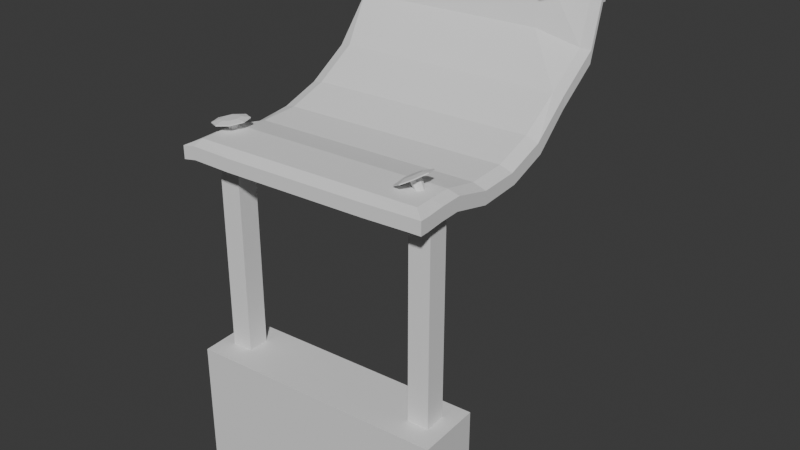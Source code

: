 # Source: WeaponStand.blend  (saved by Blender 4.2.66; exported with 4.5.12 LTS)
import bpy
from mathutils import Matrix  # noqa: F401  (used for matrix-valued properties, if any)

bpy.ops.wm.read_factory_settings(use_empty=True)
scene = bpy.context.scene
scene.name = 'Scene'

# ---- collections
col_collection = bpy.data.collections.new('Collection'); scene.collection.children.link(col_collection)

# ---- materials (node trees are filled in below, after node groups)
mat_material_001 = bpy.data.materials.new('Material.001')
mat_material_001.alpha_threshold = 0.0
mat_material_001.use_transparent_shadow = False
mat_material_001.roughness = 0.5
mat_material_001.line_color = (0.0, 0.0, 0.0, 1.0)

# ---- material node trees
mat_material_001.use_nodes = True; mat_material_001.node_tree.nodes.clear()
_N = mat_material_001.node_tree.nodes; _L = mat_material_001.node_tree.links
n0 = _N.new('ShaderNodeOutputMaterial'); n0.name = 'Material Output'; n0.location = (300, 300)
n1 = _N.new('ShaderNodeBsdfPrincipled'); n1.name = 'Principled BSDF'; n1.location = (10, 300)
n1.inputs[3].default_value = 1.45
_L.new(n1.outputs[0], n0.inputs[0])
n0.is_active_output = True

# ---- world
world_world = bpy.data.worlds.new('World'); scene.world = world_world
world_world.use_nodes = True; world_world.node_tree.nodes.clear()
_N = world_world.node_tree.nodes; _L = world_world.node_tree.links
n0 = _N.new('ShaderNodeOutputWorld'); n0.name = 'World Output'; n0.location = (300, 300)
n1 = _N.new('ShaderNodeBackground'); n1.name = 'Background'; n1.location = (10, 300)
n1.inputs[0].default_value = (0.05088, 0.05088, 0.05088, 1.0)
_L.new(n1.outputs[0], n0.inputs[0])
n0.is_active_output = True
world_world.color = (0.05088, 0.05088, 0.05088)
world_world.sun_shadow_jitter_overblur = 0.0

# ---- meshes
me_cylinder_010 = bpy.data.meshes.new('Cylinder.010')
me_cylinder_010.from_pydata([(-2.384e-07, 0.0, -0.5684), (1.105e-12, 0.1737, 0.5684), (-2.384e-07, 0.0, -0.5684), (0.1036, 0.1228, 0.5684), (-2.384e-07, 0.0, -0.5684), (0.1466, 9.328e-13, 0.5684), (-2.384e-07, 0.0, -0.5684), (0.1036, -0.1228, 0.5684), (-2.384e-07, 0.0, -0.5684), (-1.105e-12, -0.1737, 0.5684), (-2.384e-07, 0.0, -0.5684), (-0.1036, -0.1228, 0.5684), (-2.384e-07, 0.0, -0.5684), (-0.1466, -9.328e-13, 0.5684), (-2.384e-07, 0.0, -0.5684), (-0.1036, 0.1228, 0.5684), (-4.577e-13, 0.1422, 0.2009), (0.08487, 0.1006, 0.2009), (0.12, -3.862e-13, 0.2009), (0.08487, -0.1006, 0.2009), (4.577e-13, -0.1422, 0.2009), (-0.08487, -0.1006, 0.2009), (-0.12, 3.862e-13, 0.2009), (-0.08487, 0.1006, 0.2009), (0.07413, 0.08784, -0.1838), (0.1048, 4.592e-13, -0.1838), (0.07413, -0.08784, -0.1838), (6.788e-08, -0.1242, -0.1838), (-0.07413, -0.08784, -0.1838), (-0.1048, -4.592e-13, -0.1838), (-0.07413, 0.08784, -0.1838), (6.788e-08, 0.1242, -0.1838), (0.0547, 0.06482, -0.3761), (0.07736, 5.934e-14, -0.3761), (0.0547, -0.06482, -0.3761), (-7.032e-14, -0.09167, -0.3761), (-0.0547, -0.06482, -0.3761), (-0.07736, -5.934e-14, -0.3761), (-0.0547, 0.06482, -0.3761), (7.032e-14, 0.09167, -0.3761)], [], [(16, 1, 3, 17), (17, 3, 5, 18), (18, 5, 7, 19), (19, 7, 9, 20), (20, 9, 11, 21), (21, 11, 13, 22), (3, 1, 15, 13, 11, 9, 7, 5), (22, 13, 15, 23), (23, 15, 1, 16), (0, 2, 4, 6, 8, 10, 12, 14), (30, 23, 16, 31), (29, 22, 23, 30), (28, 21, 22, 29), (27, 20, 21, 28), (26, 19, 20, 27), (25, 18, 19, 26), (24, 17, 18, 25), (31, 16, 17, 24), (39, 31, 24, 32), (32, 24, 25, 33), (33, 25, 26, 34), (34, 26, 27, 35), (35, 27, 28, 36), (36, 28, 29, 37), (37, 29, 30, 38), (38, 30, 31, 39), (14, 38, 39, 0), (12, 37, 38, 14), (10, 36, 37, 12), (8, 35, 36, 10), (6, 34, 35, 8), (4, 33, 34, 6), (2, 32, 33, 4), (0, 39, 32, 2)])
_uv = me_cylinder_010.uv_layers.new(name='UVMap')
_uv.uv.foreach_set('vector', [1.0, 0.8384, 1.0, 1.0, 0.875, 1.0, 0.875, 0.8384, 0.875, 0.8384, 0.875, 1.0, 0.75, 1.0, 0.75, 0.8384, 0.75, 0.8384, 0.75, 1.0, 0.625, 1.0, 0.625, 0.8384, 0.625, 0.8384, 0.625, 1.0, 0.5, 1.0, 0.5, 0.8384, 0.5, 0.8384, 0.5, 1.0, 0.375, 1.0, 0.375, 0.8384, 0.375, 0.8384, 0.375, 1.0, 0.25, 1.0, 0.25, 0.8384, 0.4197, 0.4197, 0.25, 0.49, 0.08029, 0.4197, 0.01, 0.25, 0.08029, 0.08029, 0.25, 0.01, 0.4197, 0.08029, 0.49, 0.25, 0.25, 0.8384, 0.25, 1.0, 0.125, 1.0, 0.125, 0.8384, 0.125, 0.8384, 0.125, 1.0, 0.0, 1.0, 0.0, 0.8384, 0.75, 0.49, 0.9197, 0.4197, 0.99, 0.25, 0.9197, 0.08029, 0.75, 0.01, 0.5803, 0.08029, 0.51, 0.25, 0.5803, 0.4197, 0.125, 0.6692, 0.125, 0.8384, 0.0, 0.8384, 0.0, 0.6692, 0.25, 0.6692, 0.25, 0.8384, 0.125, 0.8384, 0.125, 0.6692, 0.375, 0.6692, 0.375, 0.8384, 0.25, 0.8384, 0.25, 0.6692, 0.5, 0.6692, 0.5, 0.8384, 0.375, 0.8384, 0.375, 0.6692, 0.625, 0.6692, 0.625, 0.8384, 0.5, 0.8384, 0.5, 0.6692, 0.75, 0.6692, 0.75, 0.8384, 0.625, 0.8384, 0.625, 0.6692, 0.875, 0.6692, 0.875, 0.8384, 0.75, 0.8384, 0.75, 0.6692, 1.0, 0.6692, 1.0, 0.8384, 0.875, 0.8384, 0.875, 0.6692, 1.0, 0.5846, 1.0, 0.6692, 0.875, 0.6692, 0.875, 0.5846, 0.875, 0.5846, 0.875, 0.6692, 0.75, 0.6692, 0.75, 0.5846, 0.75, 0.5846, 0.75, 0.6692, 0.625, 0.6692, 0.625, 0.5846, 0.625, 0.5846, 0.625, 0.6692, 0.5, 0.6692, 0.5, 0.5846, 0.5, 0.5846, 0.5, 0.6692, 0.375, 0.6692, 0.375, 0.5846, 0.375, 0.5846, 0.375, 0.6692, 0.25, 0.6692, 0.25, 0.5846, 0.25, 0.5846, 0.25, 0.6692, 0.125, 0.6692, 0.125, 0.5846, 0.125, 0.5846, 0.125, 0.6692, 0.0, 0.6692, 0.0, 0.5846, 0.125, 0.5, 0.125, 0.5846, 0.0, 0.5846, 0.0, 0.5, 0.25, 0.5, 0.25, 0.5846, 0.125, 0.5846, 0.125, 0.5, 0.375, 0.5, 0.375, 0.5846, 0.25, 0.5846, 0.25, 0.5, 0.5, 0.5, 0.5, 0.5846, 0.375, 0.5846, 0.375, 0.5, 0.625, 0.5, 0.625, 0.5846, 0.5, 0.5846, 0.5, 0.5, 0.75, 0.5, 0.75, 0.5846, 0.625, 0.5846, 0.625, 0.5, 0.875, 0.5, 0.875, 0.5846, 0.75, 0.5846, 0.75, 0.5, 1.0, 0.5, 1.0, 0.5846, 0.875, 0.5846, 0.875, 0.5])
me_cylinder_010.update()
me_cylinder_009 = bpy.data.meshes.new('Cylinder.009')
me_cylinder_009.from_pydata([(7.434e-12, 1.168, -0.05853), (1.449e-06, 0.6288, 0.1275), (0.7654, 0.8259, -0.05853), (0.412, 0.4446, 0.1275), (1.082, 6.889e-12, -0.05853), (0.5827, 2.685e-08, 0.1275), (0.7654, -0.8259, -0.05853), (0.412, -0.4446, 0.1275), (-7.434e-12, -1.168, -0.05853), (1.449e-06, -0.6288, 0.1275), (-0.7654, -0.8259, -0.05853), (-0.412, -0.4446, 0.1275), (-1.082, -6.889e-12, -0.05853), (-0.5827, 2.682e-08, 0.1275), (-0.7654, 0.8259, -0.05853), (-0.412, 0.4446, 0.1275), (7.434e-12, 1.168, 0.0), (0.7654, 0.8259, 0.0), (1.082, 6.889e-12, 0.0), (0.7654, -0.8259, 0.0), (-7.434e-12, -1.168, 0.0), (-0.7654, -0.8259, 0.0), (-1.082, -6.889e-12, 0.0), (-0.7654, 0.8259, 0.0)], [], [(16, 1, 3, 17), (17, 3, 5, 18), (18, 5, 7, 19), (19, 7, 9, 20), (20, 9, 11, 21), (21, 11, 13, 22), (3, 1, 15, 13, 11, 9, 7, 5), (22, 13, 15, 23), (23, 15, 1, 16), (0, 2, 4, 6, 8, 10, 12, 14), (14, 23, 16, 0), (12, 22, 23, 14), (10, 21, 22, 12), (8, 20, 21, 10), (6, 19, 20, 8), (4, 18, 19, 6), (2, 17, 18, 4), (0, 16, 17, 2)])
_uv = me_cylinder_009.uv_layers.new(name='UVMap')
_uv.uv.foreach_set('vector', [1.0, 0.75, 1.0, 1.0, 0.875, 1.0, 0.875, 0.75, 0.875, 0.75, 0.875, 1.0, 0.75, 1.0, 0.75, 0.75, 0.75, 0.75, 0.75, 1.0, 0.625, 1.0, 0.625, 0.75, 0.625, 0.75, 0.625, 1.0, 0.5, 1.0, 0.5, 0.75, 0.5, 0.75, 0.5, 1.0, 0.375, 1.0, 0.375, 0.75, 0.375, 0.75, 0.375, 1.0, 0.25, 1.0, 0.25, 0.75, 0.4197, 0.4197, 0.25, 0.49, 0.08029, 0.4197, 0.01, 0.25, 0.08029, 0.08029, 0.25, 0.01, 0.4197, 0.08029, 0.49, 0.25, 0.25, 0.75, 0.25, 1.0, 0.125, 1.0, 0.125, 0.75, 0.125, 0.75, 0.125, 1.0, 0.0, 1.0, 0.0, 0.75, 0.75, 0.49, 0.9197, 0.4197, 0.99, 0.25, 0.9197, 0.08029, 0.75, 0.01, 0.5803, 0.08029, 0.51, 0.25, 0.5803, 0.4197, 0.125, 0.5, 0.125, 0.75, 0.0, 0.75, 0.0, 0.5, 0.25, 0.5, 0.25, 0.75, 0.125, 0.75, 0.125, 0.5, 0.375, 0.5, 0.375, 0.75, 0.25, 0.75, 0.25, 0.5, 0.5, 0.5, 0.5, 0.75, 0.375, 0.75, 0.375, 0.5, 0.625, 0.5, 0.625, 0.75, 0.5, 0.75, 0.5, 0.5, 0.75, 0.5, 0.75, 0.75, 0.625, 0.75, 0.625, 0.5, 0.875, 0.5, 0.875, 0.75, 0.75, 0.75, 0.75, 0.5, 1.0, 0.5, 1.0, 0.75, 0.875, 0.75, 0.875, 0.5])
me_cylinder_009.update()
me_cylinder_008 = bpy.data.meshes.new('Cylinder.008')
me_cylinder_008.from_pydata([(7.434e-12, 1.168, -0.05853), (1.449e-06, 0.6288, 0.1275), (0.7654, 0.8259, -0.05853), (0.412, 0.4446, 0.1275), (1.082, 6.889e-12, -0.05853), (0.5827, 2.685e-08, 0.1275), (0.7654, -0.8259, -0.05853), (0.412, -0.4446, 0.1275), (-7.434e-12, -1.168, -0.05853), (1.449e-06, -0.6288, 0.1275), (-0.7654, -0.8259, -0.05853), (-0.412, -0.4446, 0.1275), (-1.082, -6.889e-12, -0.05853), (-0.5827, 2.682e-08, 0.1275), (-0.7654, 0.8259, -0.05853), (-0.412, 0.4446, 0.1275), (7.434e-12, 1.168, 0.0), (0.7654, 0.8259, 0.0), (1.082, 6.889e-12, 0.0), (0.7654, -0.8259, 0.0), (-7.434e-12, -1.168, 0.0), (-0.7654, -0.8259, 0.0), (-1.082, -6.889e-12, 0.0), (-0.7654, 0.8259, 0.0)], [], [(16, 1, 3, 17), (17, 3, 5, 18), (18, 5, 7, 19), (19, 7, 9, 20), (20, 9, 11, 21), (21, 11, 13, 22), (3, 1, 15, 13, 11, 9, 7, 5), (22, 13, 15, 23), (23, 15, 1, 16), (0, 2, 4, 6, 8, 10, 12, 14), (14, 23, 16, 0), (12, 22, 23, 14), (10, 21, 22, 12), (8, 20, 21, 10), (6, 19, 20, 8), (4, 18, 19, 6), (2, 17, 18, 4), (0, 16, 17, 2)])
_uv = me_cylinder_008.uv_layers.new(name='UVMap')
_uv.uv.foreach_set('vector', [1.0, 0.75, 1.0, 1.0, 0.875, 1.0, 0.875, 0.75, 0.875, 0.75, 0.875, 1.0, 0.75, 1.0, 0.75, 0.75, 0.75, 0.75, 0.75, 1.0, 0.625, 1.0, 0.625, 0.75, 0.625, 0.75, 0.625, 1.0, 0.5, 1.0, 0.5, 0.75, 0.5, 0.75, 0.5, 1.0, 0.375, 1.0, 0.375, 0.75, 0.375, 0.75, 0.375, 1.0, 0.25, 1.0, 0.25, 0.75, 0.4197, 0.4197, 0.25, 0.49, 0.08029, 0.4197, 0.01, 0.25, 0.08029, 0.08029, 0.25, 0.01, 0.4197, 0.08029, 0.49, 0.25, 0.25, 0.75, 0.25, 1.0, 0.125, 1.0, 0.125, 0.75, 0.125, 0.75, 0.125, 1.0, 0.0, 1.0, 0.0, 0.75, 0.75, 0.49, 0.9197, 0.4197, 0.99, 0.25, 0.9197, 0.08029, 0.75, 0.01, 0.5803, 0.08029, 0.51, 0.25, 0.5803, 0.4197, 0.125, 0.5, 0.125, 0.75, 0.0, 0.75, 0.0, 0.5, 0.25, 0.5, 0.25, 0.75, 0.125, 0.75, 0.125, 0.5, 0.375, 0.5, 0.375, 0.75, 0.25, 0.75, 0.25, 0.5, 0.5, 0.5, 0.5, 0.75, 0.375, 0.75, 0.375, 0.5, 0.625, 0.5, 0.625, 0.75, 0.5, 0.75, 0.5, 0.5, 0.75, 0.5, 0.75, 0.75, 0.625, 0.75, 0.625, 0.5, 0.875, 0.5, 0.875, 0.75, 0.75, 0.75, 0.75, 0.5, 1.0, 0.5, 1.0, 0.75, 0.875, 0.75, 0.875, 0.5])
me_cylinder_008.update()
me_cylinder_007 = bpy.data.meshes.new('Cylinder.007')
me_cylinder_007.from_pydata([(-2.384e-07, 0.0, -0.5684), (1.105e-12, 0.1737, 0.5684), (-2.384e-07, 0.0, -0.5684), (0.1036, 0.1228, 0.5684), (-2.384e-07, 0.0, -0.5684), (0.1466, 9.328e-13, 0.5684), (-2.384e-07, 0.0, -0.5684), (0.1036, -0.1228, 0.5684), (-2.384e-07, 0.0, -0.5684), (-1.105e-12, -0.1737, 0.5684), (-2.384e-07, 0.0, -0.5684), (-0.1036, -0.1228, 0.5684), (-2.384e-07, 0.0, -0.5684), (-0.1466, -9.328e-13, 0.5684), (-2.384e-07, 0.0, -0.5684), (-0.1036, 0.1228, 0.5684), (-4.577e-13, 0.1422, 0.2009), (0.08487, 0.1006, 0.2009), (0.12, -3.862e-13, 0.2009), (0.08487, -0.1006, 0.2009), (4.577e-13, -0.1422, 0.2009), (-0.08487, -0.1006, 0.2009), (-0.12, 3.862e-13, 0.2009), (-0.08487, 0.1006, 0.2009), (0.07413, 0.08784, -0.1838), (0.1048, 4.592e-13, -0.1838), (0.07413, -0.08784, -0.1838), (6.788e-08, -0.1242, -0.1838), (-0.07413, -0.08784, -0.1838), (-0.1048, -4.592e-13, -0.1838), (-0.07413, 0.08784, -0.1838), (6.788e-08, 0.1242, -0.1838), (0.0547, 0.06482, -0.3761), (0.07736, 5.934e-14, -0.3761), (0.0547, -0.06482, -0.3761), (-7.032e-14, -0.09167, -0.3761), (-0.0547, -0.06482, -0.3761), (-0.07736, -5.934e-14, -0.3761), (-0.0547, 0.06482, -0.3761), (7.032e-14, 0.09167, -0.3761)], [], [(16, 1, 3, 17), (17, 3, 5, 18), (18, 5, 7, 19), (19, 7, 9, 20), (20, 9, 11, 21), (21, 11, 13, 22), (3, 1, 15, 13, 11, 9, 7, 5), (22, 13, 15, 23), (23, 15, 1, 16), (0, 2, 4, 6, 8, 10, 12, 14), (30, 23, 16, 31), (29, 22, 23, 30), (28, 21, 22, 29), (27, 20, 21, 28), (26, 19, 20, 27), (25, 18, 19, 26), (24, 17, 18, 25), (31, 16, 17, 24), (39, 31, 24, 32), (32, 24, 25, 33), (33, 25, 26, 34), (34, 26, 27, 35), (35, 27, 28, 36), (36, 28, 29, 37), (37, 29, 30, 38), (38, 30, 31, 39), (14, 38, 39, 0), (12, 37, 38, 14), (10, 36, 37, 12), (8, 35, 36, 10), (6, 34, 35, 8), (4, 33, 34, 6), (2, 32, 33, 4), (0, 39, 32, 2)])
_uv = me_cylinder_007.uv_layers.new(name='UVMap')
_uv.uv.foreach_set('vector', [1.0, 0.8384, 1.0, 1.0, 0.875, 1.0, 0.875, 0.8384, 0.875, 0.8384, 0.875, 1.0, 0.75, 1.0, 0.75, 0.8384, 0.75, 0.8384, 0.75, 1.0, 0.625, 1.0, 0.625, 0.8384, 0.625, 0.8384, 0.625, 1.0, 0.5, 1.0, 0.5, 0.8384, 0.5, 0.8384, 0.5, 1.0, 0.375, 1.0, 0.375, 0.8384, 0.375, 0.8384, 0.375, 1.0, 0.25, 1.0, 0.25, 0.8384, 0.4197, 0.4197, 0.25, 0.49, 0.08029, 0.4197, 0.01, 0.25, 0.08029, 0.08029, 0.25, 0.01, 0.4197, 0.08029, 0.49, 0.25, 0.25, 0.8384, 0.25, 1.0, 0.125, 1.0, 0.125, 0.8384, 0.125, 0.8384, 0.125, 1.0, 0.0, 1.0, 0.0, 0.8384, 0.75, 0.49, 0.9197, 0.4197, 0.99, 0.25, 0.9197, 0.08029, 0.75, 0.01, 0.5803, 0.08029, 0.51, 0.25, 0.5803, 0.4197, 0.125, 0.6692, 0.125, 0.8384, 0.0, 0.8384, 0.0, 0.6692, 0.25, 0.6692, 0.25, 0.8384, 0.125, 0.8384, 0.125, 0.6692, 0.375, 0.6692, 0.375, 0.8384, 0.25, 0.8384, 0.25, 0.6692, 0.5, 0.6692, 0.5, 0.8384, 0.375, 0.8384, 0.375, 0.6692, 0.625, 0.6692, 0.625, 0.8384, 0.5, 0.8384, 0.5, 0.6692, 0.75, 0.6692, 0.75, 0.8384, 0.625, 0.8384, 0.625, 0.6692, 0.875, 0.6692, 0.875, 0.8384, 0.75, 0.8384, 0.75, 0.6692, 1.0, 0.6692, 1.0, 0.8384, 0.875, 0.8384, 0.875, 0.6692, 1.0, 0.5846, 1.0, 0.6692, 0.875, 0.6692, 0.875, 0.5846, 0.875, 0.5846, 0.875, 0.6692, 0.75, 0.6692, 0.75, 0.5846, 0.75, 0.5846, 0.75, 0.6692, 0.625, 0.6692, 0.625, 0.5846, 0.625, 0.5846, 0.625, 0.6692, 0.5, 0.6692, 0.5, 0.5846, 0.5, 0.5846, 0.5, 0.6692, 0.375, 0.6692, 0.375, 0.5846, 0.375, 0.5846, 0.375, 0.6692, 0.25, 0.6692, 0.25, 0.5846, 0.25, 0.5846, 0.25, 0.6692, 0.125, 0.6692, 0.125, 0.5846, 0.125, 0.5846, 0.125, 0.6692, 0.0, 0.6692, 0.0, 0.5846, 0.125, 0.5, 0.125, 0.5846, 0.0, 0.5846, 0.0, 0.5, 0.25, 0.5, 0.25, 0.5846, 0.125, 0.5846, 0.125, 0.5, 0.375, 0.5, 0.375, 0.5846, 0.25, 0.5846, 0.25, 0.5, 0.5, 0.5, 0.5, 0.5846, 0.375, 0.5846, 0.375, 0.5, 0.625, 0.5, 0.625, 0.5846, 0.5, 0.5846, 0.5, 0.5, 0.75, 0.5, 0.75, 0.5846, 0.625, 0.5846, 0.625, 0.5, 0.875, 0.5, 0.875, 0.5846, 0.75, 0.5846, 0.75, 0.5, 1.0, 0.5, 1.0, 0.5846, 0.875, 0.5846, 0.875, 0.5])
me_cylinder_007.update()
me_cylinder_006 = bpy.data.meshes.new('Cylinder.006')
me_cylinder_006.from_pydata([(-2.384e-07, 0.0, -0.5684), (1.105e-12, 0.1737, 0.5684), (-2.384e-07, 0.0, -0.5684), (0.1036, 0.1228, 0.5684), (-2.384e-07, 0.0, -0.5684), (0.1466, 9.328e-13, 0.5684), (-2.384e-07, 0.0, -0.5684), (0.1036, -0.1228, 0.5684), (-2.384e-07, 0.0, -0.5684), (-1.105e-12, -0.1737, 0.5684), (-2.384e-07, 0.0, -0.5684), (-0.1036, -0.1228, 0.5684), (-2.384e-07, 0.0, -0.5684), (-0.1466, -9.328e-13, 0.5684), (-2.384e-07, 0.0, -0.5684), (-0.1036, 0.1228, 0.5684), (-4.577e-13, 0.1422, 0.2009), (0.08487, 0.1006, 0.2009), (0.12, -3.862e-13, 0.2009), (0.08487, -0.1006, 0.2009), (4.577e-13, -0.1422, 0.2009), (-0.08487, -0.1006, 0.2009), (-0.12, 3.862e-13, 0.2009), (-0.08487, 0.1006, 0.2009), (0.07413, 0.08784, -0.1838), (0.1048, 4.592e-13, -0.1838), (0.07413, -0.08784, -0.1838), (6.788e-08, -0.1242, -0.1838), (-0.07413, -0.08784, -0.1838), (-0.1048, -4.592e-13, -0.1838), (-0.07413, 0.08784, -0.1838), (6.788e-08, 0.1242, -0.1838), (0.0547, 0.06482, -0.3761), (0.07736, 5.934e-14, -0.3761), (0.0547, -0.06482, -0.3761), (-7.032e-14, -0.09167, -0.3761), (-0.0547, -0.06482, -0.3761), (-0.07736, -5.934e-14, -0.3761), (-0.0547, 0.06482, -0.3761), (7.032e-14, 0.09167, -0.3761)], [], [(16, 1, 3, 17), (17, 3, 5, 18), (18, 5, 7, 19), (19, 7, 9, 20), (20, 9, 11, 21), (21, 11, 13, 22), (3, 1, 15, 13, 11, 9, 7, 5), (22, 13, 15, 23), (23, 15, 1, 16), (0, 2, 4, 6, 8, 10, 12, 14), (30, 23, 16, 31), (29, 22, 23, 30), (28, 21, 22, 29), (27, 20, 21, 28), (26, 19, 20, 27), (25, 18, 19, 26), (24, 17, 18, 25), (31, 16, 17, 24), (39, 31, 24, 32), (32, 24, 25, 33), (33, 25, 26, 34), (34, 26, 27, 35), (35, 27, 28, 36), (36, 28, 29, 37), (37, 29, 30, 38), (38, 30, 31, 39), (14, 38, 39, 0), (12, 37, 38, 14), (10, 36, 37, 12), (8, 35, 36, 10), (6, 34, 35, 8), (4, 33, 34, 6), (2, 32, 33, 4), (0, 39, 32, 2)])
_uv = me_cylinder_006.uv_layers.new(name='UVMap')
_uv.uv.foreach_set('vector', [1.0, 0.8384, 1.0, 1.0, 0.875, 1.0, 0.875, 0.8384, 0.875, 0.8384, 0.875, 1.0, 0.75, 1.0, 0.75, 0.8384, 0.75, 0.8384, 0.75, 1.0, 0.625, 1.0, 0.625, 0.8384, 0.625, 0.8384, 0.625, 1.0, 0.5, 1.0, 0.5, 0.8384, 0.5, 0.8384, 0.5, 1.0, 0.375, 1.0, 0.375, 0.8384, 0.375, 0.8384, 0.375, 1.0, 0.25, 1.0, 0.25, 0.8384, 0.4197, 0.4197, 0.25, 0.49, 0.08029, 0.4197, 0.01, 0.25, 0.08029, 0.08029, 0.25, 0.01, 0.4197, 0.08029, 0.49, 0.25, 0.25, 0.8384, 0.25, 1.0, 0.125, 1.0, 0.125, 0.8384, 0.125, 0.8384, 0.125, 1.0, 0.0, 1.0, 0.0, 0.8384, 0.75, 0.49, 0.9197, 0.4197, 0.99, 0.25, 0.9197, 0.08029, 0.75, 0.01, 0.5803, 0.08029, 0.51, 0.25, 0.5803, 0.4197, 0.125, 0.6692, 0.125, 0.8384, 0.0, 0.8384, 0.0, 0.6692, 0.25, 0.6692, 0.25, 0.8384, 0.125, 0.8384, 0.125, 0.6692, 0.375, 0.6692, 0.375, 0.8384, 0.25, 0.8384, 0.25, 0.6692, 0.5, 0.6692, 0.5, 0.8384, 0.375, 0.8384, 0.375, 0.6692, 0.625, 0.6692, 0.625, 0.8384, 0.5, 0.8384, 0.5, 0.6692, 0.75, 0.6692, 0.75, 0.8384, 0.625, 0.8384, 0.625, 0.6692, 0.875, 0.6692, 0.875, 0.8384, 0.75, 0.8384, 0.75, 0.6692, 1.0, 0.6692, 1.0, 0.8384, 0.875, 0.8384, 0.875, 0.6692, 1.0, 0.5846, 1.0, 0.6692, 0.875, 0.6692, 0.875, 0.5846, 0.875, 0.5846, 0.875, 0.6692, 0.75, 0.6692, 0.75, 0.5846, 0.75, 0.5846, 0.75, 0.6692, 0.625, 0.6692, 0.625, 0.5846, 0.625, 0.5846, 0.625, 0.6692, 0.5, 0.6692, 0.5, 0.5846, 0.5, 0.5846, 0.5, 0.6692, 0.375, 0.6692, 0.375, 0.5846, 0.375, 0.5846, 0.375, 0.6692, 0.25, 0.6692, 0.25, 0.5846, 0.25, 0.5846, 0.25, 0.6692, 0.125, 0.6692, 0.125, 0.5846, 0.125, 0.5846, 0.125, 0.6692, 0.0, 0.6692, 0.0, 0.5846, 0.125, 0.5, 0.125, 0.5846, 0.0, 0.5846, 0.0, 0.5, 0.25, 0.5, 0.25, 0.5846, 0.125, 0.5846, 0.125, 0.5, 0.375, 0.5, 0.375, 0.5846, 0.25, 0.5846, 0.25, 0.5, 0.5, 0.5, 0.5, 0.5846, 0.375, 0.5846, 0.375, 0.5, 0.625, 0.5, 0.625, 0.5846, 0.5, 0.5846, 0.5, 0.5, 0.75, 0.5, 0.75, 0.5846, 0.625, 0.5846, 0.625, 0.5, 0.875, 0.5, 0.875, 0.5846, 0.75, 0.5846, 0.75, 0.5, 1.0, 0.5, 1.0, 0.5846, 0.875, 0.5846, 0.875, 0.5])
me_cylinder_006.update()
me_cylinder_005 = bpy.data.meshes.new('Cylinder.005')
me_cylinder_005.from_pydata([(7.434e-12, 1.168, -0.05853), (1.449e-06, 0.6288, 0.1275), (0.7654, 0.8259, -0.05853), (0.412, 0.4446, 0.1275), (1.082, 6.889e-12, -0.05853), (0.5827, 2.685e-08, 0.1275), (0.7654, -0.8259, -0.05853), (0.412, -0.4446, 0.1275), (-7.434e-12, -1.168, -0.05853), (1.449e-06, -0.6288, 0.1275), (-0.7654, -0.8259, -0.05853), (-0.412, -0.4446, 0.1275), (-1.082, -6.889e-12, -0.05853), (-0.5827, 2.682e-08, 0.1275), (-0.7654, 0.8259, -0.05853), (-0.412, 0.4446, 0.1275), (7.434e-12, 1.168, 0.0), (0.7654, 0.8259, 0.0), (1.082, 6.889e-12, 0.0), (0.7654, -0.8259, 0.0), (-7.434e-12, -1.168, 0.0), (-0.7654, -0.8259, 0.0), (-1.082, -6.889e-12, 0.0), (-0.7654, 0.8259, 0.0)], [], [(16, 1, 3, 17), (17, 3, 5, 18), (18, 5, 7, 19), (19, 7, 9, 20), (20, 9, 11, 21), (21, 11, 13, 22), (3, 1, 15, 13, 11, 9, 7, 5), (22, 13, 15, 23), (23, 15, 1, 16), (0, 2, 4, 6, 8, 10, 12, 14), (14, 23, 16, 0), (12, 22, 23, 14), (10, 21, 22, 12), (8, 20, 21, 10), (6, 19, 20, 8), (4, 18, 19, 6), (2, 17, 18, 4), (0, 16, 17, 2)])
_uv = me_cylinder_005.uv_layers.new(name='UVMap')
_uv.uv.foreach_set('vector', [1.0, 0.75, 1.0, 1.0, 0.875, 1.0, 0.875, 0.75, 0.875, 0.75, 0.875, 1.0, 0.75, 1.0, 0.75, 0.75, 0.75, 0.75, 0.75, 1.0, 0.625, 1.0, 0.625, 0.75, 0.625, 0.75, 0.625, 1.0, 0.5, 1.0, 0.5, 0.75, 0.5, 0.75, 0.5, 1.0, 0.375, 1.0, 0.375, 0.75, 0.375, 0.75, 0.375, 1.0, 0.25, 1.0, 0.25, 0.75, 0.4197, 0.4197, 0.25, 0.49, 0.08029, 0.4197, 0.01, 0.25, 0.08029, 0.08029, 0.25, 0.01, 0.4197, 0.08029, 0.49, 0.25, 0.25, 0.75, 0.25, 1.0, 0.125, 1.0, 0.125, 0.75, 0.125, 0.75, 0.125, 1.0, 0.0, 1.0, 0.0, 0.75, 0.75, 0.49, 0.9197, 0.4197, 0.99, 0.25, 0.9197, 0.08029, 0.75, 0.01, 0.5803, 0.08029, 0.51, 0.25, 0.5803, 0.4197, 0.125, 0.5, 0.125, 0.75, 0.0, 0.75, 0.0, 0.5, 0.25, 0.5, 0.25, 0.75, 0.125, 0.75, 0.125, 0.5, 0.375, 0.5, 0.375, 0.75, 0.25, 0.75, 0.25, 0.5, 0.5, 0.5, 0.5, 0.75, 0.375, 0.75, 0.375, 0.5, 0.625, 0.5, 0.625, 0.75, 0.5, 0.75, 0.5, 0.5, 0.75, 0.5, 0.75, 0.75, 0.625, 0.75, 0.625, 0.5, 0.875, 0.5, 0.875, 0.75, 0.75, 0.75, 0.75, 0.5, 1.0, 0.5, 1.0, 0.75, 0.875, 0.75, 0.875, 0.5])
me_cylinder_005.update()
me_cylinder_004 = bpy.data.meshes.new('Cylinder.004')
me_cylinder_004.from_pydata([(7.434e-12, 1.168, -0.05853), (1.449e-06, 0.6288, 0.1275), (0.7654, 0.8259, -0.05853), (0.412, 0.4446, 0.1275), (1.082, 6.889e-12, -0.05853), (0.5827, 2.685e-08, 0.1275), (0.7654, -0.8259, -0.05853), (0.412, -0.4446, 0.1275), (-7.434e-12, -1.168, -0.05853), (1.449e-06, -0.6288, 0.1275), (-0.7654, -0.8259, -0.05853), (-0.412, -0.4446, 0.1275), (-1.082, -6.889e-12, -0.05853), (-0.5827, 2.682e-08, 0.1275), (-0.7654, 0.8259, -0.05853), (-0.412, 0.4446, 0.1275), (7.434e-12, 1.168, 0.0), (0.7654, 0.8259, 0.0), (1.082, 6.889e-12, 0.0), (0.7654, -0.8259, 0.0), (-7.434e-12, -1.168, 0.0), (-0.7654, -0.8259, 0.0), (-1.082, -6.889e-12, 0.0), (-0.7654, 0.8259, 0.0)], [], [(16, 1, 3, 17), (17, 3, 5, 18), (18, 5, 7, 19), (19, 7, 9, 20), (20, 9, 11, 21), (21, 11, 13, 22), (3, 1, 15, 13, 11, 9, 7, 5), (22, 13, 15, 23), (23, 15, 1, 16), (0, 2, 4, 6, 8, 10, 12, 14), (14, 23, 16, 0), (12, 22, 23, 14), (10, 21, 22, 12), (8, 20, 21, 10), (6, 19, 20, 8), (4, 18, 19, 6), (2, 17, 18, 4), (0, 16, 17, 2)])
_uv = me_cylinder_004.uv_layers.new(name='UVMap')
_uv.uv.foreach_set('vector', [1.0, 0.75, 1.0, 1.0, 0.875, 1.0, 0.875, 0.75, 0.875, 0.75, 0.875, 1.0, 0.75, 1.0, 0.75, 0.75, 0.75, 0.75, 0.75, 1.0, 0.625, 1.0, 0.625, 0.75, 0.625, 0.75, 0.625, 1.0, 0.5, 1.0, 0.5, 0.75, 0.5, 0.75, 0.5, 1.0, 0.375, 1.0, 0.375, 0.75, 0.375, 0.75, 0.375, 1.0, 0.25, 1.0, 0.25, 0.75, 0.4197, 0.4197, 0.25, 0.49, 0.08029, 0.4197, 0.01, 0.25, 0.08029, 0.08029, 0.25, 0.01, 0.4197, 0.08029, 0.49, 0.25, 0.25, 0.75, 0.25, 1.0, 0.125, 1.0, 0.125, 0.75, 0.125, 0.75, 0.125, 1.0, 0.0, 1.0, 0.0, 0.75, 0.75, 0.49, 0.9197, 0.4197, 0.99, 0.25, 0.9197, 0.08029, 0.75, 0.01, 0.5803, 0.08029, 0.51, 0.25, 0.5803, 0.4197, 0.125, 0.5, 0.125, 0.75, 0.0, 0.75, 0.0, 0.5, 0.25, 0.5, 0.25, 0.75, 0.125, 0.75, 0.125, 0.5, 0.375, 0.5, 0.375, 0.75, 0.25, 0.75, 0.25, 0.5, 0.5, 0.5, 0.5, 0.75, 0.375, 0.75, 0.375, 0.5, 0.625, 0.5, 0.625, 0.75, 0.5, 0.75, 0.5, 0.5, 0.75, 0.5, 0.75, 0.75, 0.625, 0.75, 0.625, 0.5, 0.875, 0.5, 0.875, 0.75, 0.75, 0.75, 0.75, 0.5, 1.0, 0.5, 1.0, 0.75, 0.875, 0.75, 0.875, 0.5])
me_cylinder_004.update()
me_cylinder_002 = bpy.data.meshes.new('Cylinder.002')
me_cylinder_002.from_pydata([(-2.384e-07, 0.0, -0.5684), (1.105e-12, 0.1737, 0.5684), (-2.384e-07, 0.0, -0.5684), (0.1036, 0.1228, 0.5684), (-2.384e-07, 0.0, -0.5684), (0.1466, 9.328e-13, 0.5684), (-2.384e-07, 0.0, -0.5684), (0.1036, -0.1228, 0.5684), (-2.384e-07, 0.0, -0.5684), (-1.105e-12, -0.1737, 0.5684), (-2.384e-07, 0.0, -0.5684), (-0.1036, -0.1228, 0.5684), (-2.384e-07, 0.0, -0.5684), (-0.1466, -9.328e-13, 0.5684), (-2.384e-07, 0.0, -0.5684), (-0.1036, 0.1228, 0.5684), (-4.577e-13, 0.1422, 0.2009), (0.08487, 0.1006, 0.2009), (0.12, -3.862e-13, 0.2009), (0.08487, -0.1006, 0.2009), (4.577e-13, -0.1422, 0.2009), (-0.08487, -0.1006, 0.2009), (-0.12, 3.862e-13, 0.2009), (-0.08487, 0.1006, 0.2009), (0.07413, 0.08784, -0.1838), (0.1048, 4.592e-13, -0.1838), (0.07413, -0.08784, -0.1838), (6.788e-08, -0.1242, -0.1838), (-0.07413, -0.08784, -0.1838), (-0.1048, -4.592e-13, -0.1838), (-0.07413, 0.08784, -0.1838), (6.788e-08, 0.1242, -0.1838), (0.0547, 0.06482, -0.3761), (0.07736, 5.934e-14, -0.3761), (0.0547, -0.06482, -0.3761), (-7.032e-14, -0.09167, -0.3761), (-0.0547, -0.06482, -0.3761), (-0.07736, -5.934e-14, -0.3761), (-0.0547, 0.06482, -0.3761), (7.032e-14, 0.09167, -0.3761)], [], [(16, 1, 3, 17), (17, 3, 5, 18), (18, 5, 7, 19), (19, 7, 9, 20), (20, 9, 11, 21), (21, 11, 13, 22), (3, 1, 15, 13, 11, 9, 7, 5), (22, 13, 15, 23), (23, 15, 1, 16), (0, 2, 4, 6, 8, 10, 12, 14), (30, 23, 16, 31), (29, 22, 23, 30), (28, 21, 22, 29), (27, 20, 21, 28), (26, 19, 20, 27), (25, 18, 19, 26), (24, 17, 18, 25), (31, 16, 17, 24), (39, 31, 24, 32), (32, 24, 25, 33), (33, 25, 26, 34), (34, 26, 27, 35), (35, 27, 28, 36), (36, 28, 29, 37), (37, 29, 30, 38), (38, 30, 31, 39), (14, 38, 39, 0), (12, 37, 38, 14), (10, 36, 37, 12), (8, 35, 36, 10), (6, 34, 35, 8), (4, 33, 34, 6), (2, 32, 33, 4), (0, 39, 32, 2)])
_uv = me_cylinder_002.uv_layers.new(name='UVMap')
_uv.uv.foreach_set('vector', [1.0, 0.8384, 1.0, 1.0, 0.875, 1.0, 0.875, 0.8384, 0.875, 0.8384, 0.875, 1.0, 0.75, 1.0, 0.75, 0.8384, 0.75, 0.8384, 0.75, 1.0, 0.625, 1.0, 0.625, 0.8384, 0.625, 0.8384, 0.625, 1.0, 0.5, 1.0, 0.5, 0.8384, 0.5, 0.8384, 0.5, 1.0, 0.375, 1.0, 0.375, 0.8384, 0.375, 0.8384, 0.375, 1.0, 0.25, 1.0, 0.25, 0.8384, 0.4197, 0.4197, 0.25, 0.49, 0.08029, 0.4197, 0.01, 0.25, 0.08029, 0.08029, 0.25, 0.01, 0.4197, 0.08029, 0.49, 0.25, 0.25, 0.8384, 0.25, 1.0, 0.125, 1.0, 0.125, 0.8384, 0.125, 0.8384, 0.125, 1.0, 0.0, 1.0, 0.0, 0.8384, 0.75, 0.49, 0.9197, 0.4197, 0.99, 0.25, 0.9197, 0.08029, 0.75, 0.01, 0.5803, 0.08029, 0.51, 0.25, 0.5803, 0.4197, 0.125, 0.6692, 0.125, 0.8384, 0.0, 0.8384, 0.0, 0.6692, 0.25, 0.6692, 0.25, 0.8384, 0.125, 0.8384, 0.125, 0.6692, 0.375, 0.6692, 0.375, 0.8384, 0.25, 0.8384, 0.25, 0.6692, 0.5, 0.6692, 0.5, 0.8384, 0.375, 0.8384, 0.375, 0.6692, 0.625, 0.6692, 0.625, 0.8384, 0.5, 0.8384, 0.5, 0.6692, 0.75, 0.6692, 0.75, 0.8384, 0.625, 0.8384, 0.625, 0.6692, 0.875, 0.6692, 0.875, 0.8384, 0.75, 0.8384, 0.75, 0.6692, 1.0, 0.6692, 1.0, 0.8384, 0.875, 0.8384, 0.875, 0.6692, 1.0, 0.5846, 1.0, 0.6692, 0.875, 0.6692, 0.875, 0.5846, 0.875, 0.5846, 0.875, 0.6692, 0.75, 0.6692, 0.75, 0.5846, 0.75, 0.5846, 0.75, 0.6692, 0.625, 0.6692, 0.625, 0.5846, 0.625, 0.5846, 0.625, 0.6692, 0.5, 0.6692, 0.5, 0.5846, 0.5, 0.5846, 0.5, 0.6692, 0.375, 0.6692, 0.375, 0.5846, 0.375, 0.5846, 0.375, 0.6692, 0.25, 0.6692, 0.25, 0.5846, 0.25, 0.5846, 0.25, 0.6692, 0.125, 0.6692, 0.125, 0.5846, 0.125, 0.5846, 0.125, 0.6692, 0.0, 0.6692, 0.0, 0.5846, 0.125, 0.5, 0.125, 0.5846, 0.0, 0.5846, 0.0, 0.5, 0.25, 0.5, 0.25, 0.5846, 0.125, 0.5846, 0.125, 0.5, 0.375, 0.5, 0.375, 0.5846, 0.25, 0.5846, 0.25, 0.5, 0.5, 0.5, 0.5, 0.5846, 0.375, 0.5846, 0.375, 0.5, 0.625, 0.5, 0.625, 0.5846, 0.5, 0.5846, 0.5, 0.5, 0.75, 0.5, 0.75, 0.5846, 0.625, 0.5846, 0.625, 0.5, 0.875, 0.5, 0.875, 0.5846, 0.75, 0.5846, 0.75, 0.5, 1.0, 0.5, 1.0, 0.5846, 0.875, 0.5846, 0.875, 0.5])
me_cylinder_002.update()
me_cube_019 = bpy.data.meshes.new('Cube.019')
me_cube_019.from_pydata([(1.0, 1.0, 1.0), (1.0, 1.0, -1.0), (1.0, -1.0, 1.0), (1.0, -1.0, -1.0), (-1.0, 1.0, 1.0), (-1.0, 1.0, -1.0), (-1.0, -1.0, 1.0), (-1.0, -1.0, -1.0)], [], [(0, 4, 6, 2), (3, 2, 6, 7), (7, 6, 4, 5), (5, 1, 3, 7), (1, 0, 2, 3), (5, 4, 0, 1)])
_uv = me_cube_019.uv_layers.new(name='UVMap')
_uv.uv.foreach_set('vector', [0.625, 0.5, 0.875, 0.5, 0.875, 0.75, 0.625, 0.75, 0.375, 0.75, 0.625, 0.75, 0.625, 1.0, 0.375, 1.0, 0.375, 0.0, 0.625, 0.0, 0.625, 0.25, 0.375, 0.25, 0.125, 0.5, 0.375, 0.5, 0.375, 0.75, 0.125, 0.75, 0.375, 0.5, 0.625, 0.5, 0.625, 0.75, 0.375, 0.75, 0.375, 0.25, 0.625, 0.25, 0.625, 0.5, 0.375, 0.5])
me_cube_019.materials.append(mat_material_001)
me_cube_019.use_mirror_vertex_groups = False
me_cube_019.update()
me_cube_012 = bpy.data.meshes.new('Cube.012')
me_cube_012.from_pydata([(-0.3371, -0.3265, -5.922), (-0.3371, -0.3265, 5.922), (-0.3371, 0.3265, -5.922), (-0.3371, 0.3265, 5.922), (0.3371, -0.3265, -5.922), (0.3371, -0.3265, 5.922), (0.3371, 0.3265, -5.922), (0.3371, 0.3265, 5.922)], [], [(0, 1, 3, 2), (2, 3, 7, 6), (6, 7, 5, 4), (4, 5, 1, 0), (2, 6, 4, 0), (7, 3, 1, 5)])
_uv = me_cube_012.uv_layers.new(name='UVMap')
_uv.uv.foreach_set('vector', [0.375, 0.0, 0.625, 0.0, 0.625, 0.25, 0.375, 0.25, 0.375, 0.25, 0.625, 0.25, 0.625, 0.5, 0.375, 0.5, 0.375, 0.5, 0.625, 0.5, 0.625, 0.75, 0.375, 0.75, 0.375, 0.75, 0.625, 0.75, 0.625, 1.0, 0.375, 1.0, 0.125, 0.5, 0.375, 0.5, 0.375, 0.75, 0.125, 0.75, 0.625, 0.5, 0.875, 0.5, 0.875, 0.75, 0.625, 0.75])
me_cube_012.update()
me_cube_011 = bpy.data.meshes.new('Cube.011')
me_cube_011.from_pydata([(-0.3371, -0.3265, -5.922), (-0.3371, -0.3265, 5.922), (-0.3371, 0.3265, -5.922), (-0.3371, 0.3265, 5.922), (0.3371, -0.3265, -5.922), (0.3371, -0.3265, 5.922), (0.3371, 0.3265, -5.922), (0.3371, 0.3265, 5.922)], [], [(0, 1, 3, 2), (2, 3, 7, 6), (6, 7, 5, 4), (4, 5, 1, 0), (2, 6, 4, 0), (7, 3, 1, 5)])
_uv = me_cube_011.uv_layers.new(name='UVMap')
_uv.uv.foreach_set('vector', [0.375, 0.0, 0.625, 0.0, 0.625, 0.25, 0.375, 0.25, 0.375, 0.25, 0.625, 0.25, 0.625, 0.5, 0.375, 0.5, 0.375, 0.5, 0.625, 0.5, 0.625, 0.75, 0.375, 0.75, 0.375, 0.75, 0.625, 0.75, 0.625, 1.0, 0.375, 1.0, 0.125, 0.5, 0.375, 0.5, 0.375, 0.75, 0.125, 0.75, 0.625, 0.5, 0.875, 0.5, 0.875, 0.75, 0.625, 0.75])
me_cube_011.update()
me_cube_010 = bpy.data.meshes.new('Cube.010')
me_cube_010.from_pydata([(-0.2989, -3.467, -0.3345), (-0.2989, -3.467, 0.06629), (-0.2989, 3.467, -0.3929), (-0.2989, 3.467, 0.007938), (0.1753, -3.518, 3.936), (0.1729, -3.516, 4.334), (0.1762, 3.47, 4.185), (0.1739, 3.472, 4.584), (0.01426, 3.46, -0.1252), (0.005194, 3.46, 0.2424), (0.01088, -3.47, -0.1802), (0.001815, -3.47, 0.1874), (0.1495, 3.467, 2.368), (0.1469, -3.519, 1.672), (0.1495, 3.467, 1.967), (0.1469, -3.519, 2.073), (-0.1447, 3.467, -0.6643), (-0.1415, -3.47, -0.2202), (-0.1447, 3.467, -0.2635), (-0.1415, -3.47, -0.621), (0.0813, 3.46, 0.6294), (0.07473, -3.467, 1.138), (0.0813, 3.46, 1.03), (0.07473, -3.467, 0.7372), (-0.06673, 3.46, -0.144), (-0.06264, -3.47, -0.5776), (-0.05926, 3.46, -0.5226), (-0.07011, -3.47, -0.1991), (-0.2131, 3.467, -0.4034), (-0.2091, -3.467, 0.09863), (-0.2091, 3.467, -0.008892), (-0.2131, -3.467, -0.2959), (0.1766, 3.467, 3.983), (0.1741, -3.519, 3.287), (0.1766, 3.467, 3.582), (0.1741, -3.519, 3.687), (0.1866, 3.467, 4.607), (0.1837, 3.47, 4.199), (0.1827, -3.518, 3.949), (0.1843, -3.519, 4.355), (0.1841, -3.519, 3.941), (0.1866, 3.467, 4.237), (0.1816, -3.519, 3.278), (0.1842, 3.467, 3.574), (-0.2989, 2.032, -0.3631), (-0.2989, 2.032, 0.03772), (0.1791, 2.032, 4.245), (0.1752, 2.036, 4.596), (-0.001375, 2.032, 0.3502), (0.007686, 2.032, -0.01736), (0.1495, 2.032, 2.368), (0.1495, 2.032, 1.967), (-0.1447, 2.032, -0.4581), (-0.1447, 2.032, -0.05733), (0.07473, 2.032, 0.7372), (0.07473, 2.032, 1.138), (-0.0733, 2.032, -0.03624), (-0.06583, 2.032, -0.4148), (-0.2131, 2.032, -0.1973), (-0.2091, 2.032, 0.1973), (0.1687, 2.04, 3.983), (0.1766, 2.032, 3.582), (0.1836, 2.035, 4.209), (0.1813, 2.038, 4.608), (0.1866, 2.032, 4.237), (0.1842, 2.032, 3.574), (-0.2989, -1.903, -0.3631), (0.1727, -1.896, 4.62), (-0.001375, -1.903, 0.3502), (0.007686, -1.903, -0.01736), (0.1495, -1.903, 2.368), (0.1495, -1.903, 1.967), (-0.1447, -1.903, -0.4581), (-0.1447, -1.903, -0.05733), (0.07473, -1.903, 0.7372), (0.07473, -1.903, 1.138), (-0.0733, -1.903, -0.03624), (-0.06583, -1.903, -0.4148), (-0.2131, -1.903, -0.1973), (-0.2091, -1.903, 0.1973), (0.1687, -1.895, 3.983), (0.1766, -1.903, 3.582), (0.1812, -1.897, 4.635), (0.1842, -1.903, 3.574), (-0.2989, -1.903, 0.03772), (0.1791, -1.903, 4.245), (0.1836, -1.9, 4.236), (0.1866, -1.903, 4.237), (-0.2989, -3.158, -0.3345), (0.1729, -3.207, 4.332), (-0.001375, -3.158, 0.3502), (0.007686, -3.158, -0.01736), (0.1469, -3.211, 2.073), (0.1495, -3.158, 1.967), (-0.1447, -3.158, -0.4581), (-0.1447, -3.158, -0.05733), (0.07473, -3.158, 0.7372), (0.07473, -3.158, 1.138), (-0.0733, -3.158, -0.03624), (-0.06583, -3.158, -0.4148), (-0.2131, -3.158, -0.1973), (-0.2091, -3.158, 0.1973), (0.1741, -3.211, 3.687), (0.1766, -3.158, 3.582), (0.1858, -3.212, 4.355), (0.1842, -3.158, 3.574), (-0.2989, -3.158, 0.06629), (0.1791, -3.158, 4.245), (0.1835, -3.155, 4.245), (0.1866, -3.158, 4.237), (-0.2989, 3.104, 0.07746), (0.1791, 3.104, 4.245), (0.1837, 3.107, 4.201), (0.1866, 3.104, 4.237), (-0.2989, 3.104, -0.3233), (0.1739, 3.109, 4.587), (-0.001375, 3.104, 0.3502), (0.007686, 3.104, -0.01736), (0.1495, 3.104, 2.368), (0.1495, 3.104, 1.967), (-0.1447, 3.104, -0.4581), (-0.1447, 3.104, -0.05733), (0.07473, 3.104, 0.7372), (0.07473, 3.104, 1.138), (-0.0733, 3.104, -0.03624), (-0.06583, 3.104, -0.4148), (-0.2131, 3.104, -0.1973), (-0.2091, 3.104, 0.1973), (0.1766, 3.104, 3.983), (0.1766, 3.104, 3.582), (0.1849, 3.105, 4.607), (0.1842, 3.104, 3.574), (-0.2818, 3.467, -0.4059), (-0.281, -3.467, 0.06566), (-0.281, 3.467, -0.006384), (-0.2818, -3.467, -0.3339), (-0.2818, 2.032, -0.1998), (-0.281, 2.032, 0.1998), (-0.2818, -1.903, -0.1998), (-0.281, -1.903, 0.1998), (-0.2818, -3.158, -0.1998), (-0.281, -3.158, 0.1998), (-0.281, 3.104, 0.1998), (-0.2818, 3.104, -0.1998), (-0.2485, 3.467, -0.007519), (-0.2507, -3.467, -0.2973), (-0.2485, 2.032, 0.1986), (-0.2485, -1.903, 0.1986), (-0.2485, -3.158, 0.1986), (-0.2485, 3.104, 0.1986), (-0.2507, 3.467, -0.4048), (-0.2485, -3.467, 0.1), (-0.2507, 2.032, -0.1986), (-0.2507, -1.903, -0.1986), (-0.2507, -3.158, -0.1986), (-0.2507, 3.104, -0.1986), (-0.2989, 0.06492, 0.03772), (0.1791, 0.06492, 4.245), (0.1836, 0.06779, 4.223), (0.1866, 0.06492, 4.237), (-0.2989, 0.06492, -0.3631), (0.1692, 0.07452, 4.599), (-0.001375, 0.06492, 0.3502), (0.007686, 0.06492, -0.01736), (0.1495, 0.06492, 2.368), (0.1495, 0.06492, 1.967), (-0.1447, 0.06492, -0.4581), (-0.1447, 0.06492, -0.05733), (0.07473, 0.06492, 0.7372), (0.07473, 0.06492, 1.138), (-0.0733, 0.06492, -0.03624), (-0.06583, 0.06492, -0.4148), (-0.2131, 0.06492, -0.1973), (-0.2091, 0.06492, 0.1973), (0.1687, 0.07262, 3.983), (0.1766, 0.06492, 3.582), (0.1813, 0.07004, 4.621), (0.1842, 0.06492, 3.574), (-0.281, 0.06492, 0.1998), (-0.2818, 0.06492, -0.1998), (-0.2485, 0.06492, 0.1986), (-0.2507, 0.06492, -0.1986), (0.1746, 3.47, 4.252), (0.1753, -3.519, 3.618), (0.1779, 3.467, 3.914), (0.1736, -3.518, 4.002), (0.1829, -3.519, 3.609), (0.1854, 3.467, 3.905), (0.1854, 2.032, 3.905), (0.1713, 2.039, 4.256), (0.1854, -1.903, 3.905), (0.17, -1.895, 4.282), (0.1854, -3.158, 3.905), (0.1737, -3.209, 4.0), (0.1746, 3.107, 4.255), (0.1854, 3.104, 3.905), (0.1682, 0.07422, 4.265), (0.1854, 0.06492, 3.905)], [], [(114, 110, 3, 2), (184, 182, 7, 6), (5, 4, 38, 39), (135, 133, 1, 0), (129, 34, 43, 131), (141, 106, 1, 133), (97, 90, 11, 21), (99, 91, 10, 25), (23, 21, 11, 10), (26, 24, 9, 8), (33, 35, 15, 13), (102, 92, 15, 35), (96, 93, 13, 23), (20, 22, 12, 14), (28, 30, 18, 16), (100, 94, 19, 31), (98, 95, 17, 27), (25, 27, 17, 19), (8, 9, 22, 20), (91, 96, 23, 10), (13, 15, 21, 23), (92, 97, 21, 15), (10, 11, 27, 25), (90, 98, 27, 11), (16, 18, 24, 26), (94, 99, 25, 19), (154, 100, 31, 145), (150, 144, 30, 28), (95, 101, 29, 17), (19, 17, 29, 31), (193, 102, 35, 185), (183, 185, 35, 33), (93, 103, 33, 13), (14, 12, 32, 34), (108, 104, 39, 38), (111, 6, 37, 112), (89, 5, 39, 104), (6, 7, 36, 37), (192, 109, 40, 186), (107, 4, 40, 109), (184, 6, 41, 187), (183, 33, 42, 186), (111, 46, 64, 113), (195, 113, 64, 188), (115, 47, 63, 130), (157, 46, 62, 158), (112, 130, 63, 62), (119, 129, 61, 51), (194, 128, 60, 189), (121, 127, 59, 53), (155, 126, 58, 152), (120, 125, 57, 52), (116, 124, 56, 48), (118, 123, 55, 50), (117, 122, 54, 49), (124, 121, 53, 56), (126, 120, 52, 58), (122, 119, 51, 54), (128, 118, 50, 60), (125, 117, 49, 57), (123, 116, 48, 55), (142, 110, 45, 137), (175, 61, 65, 177), (160, 156, 45, 44), (88, 106, 84, 66), (103, 81, 83, 105), (107, 85, 86, 108), (157, 85, 87, 159), (197, 159, 87, 190), (161, 67, 82, 176), (158, 176, 82, 86), (165, 175, 81, 71), (196, 174, 80, 191), (167, 173, 79, 73), (181, 172, 78, 153), (166, 171, 77, 72), (162, 170, 76, 68), (164, 169, 75, 70), (163, 168, 74, 69), (170, 167, 73, 76), (172, 166, 72, 78), (168, 165, 71, 74), (174, 164, 70, 80), (171, 163, 69, 77), (169, 162, 68, 75), (178, 156, 84, 139), (4, 107, 108, 38), (33, 103, 105, 42), (0, 1, 106, 88), (85, 107, 109, 87), (190, 87, 109, 192), (67, 89, 104, 82), (86, 82, 104, 108), (71, 81, 103, 93), (191, 80, 102, 193), (73, 79, 101, 95), (153, 78, 100, 154), (72, 77, 99, 94), (68, 76, 98, 90), (70, 75, 97, 92), (69, 74, 96, 91), (76, 73, 95, 98), (78, 72, 94, 100), (74, 71, 93, 96), (80, 70, 92, 102), (77, 69, 91, 99), (75, 68, 90, 97), (139, 84, 106, 141), (134, 3, 110, 142), (22, 9, 116, 123), (26, 8, 117, 125), (32, 12, 118, 128), (20, 14, 119, 122), (28, 16, 120, 126), (24, 18, 121, 124), (8, 20, 122, 117), (12, 22, 123, 118), (9, 24, 124, 116), (16, 26, 125, 120), (150, 28, 126, 155), (18, 30, 127, 121), (182, 32, 128, 194), (14, 34, 129, 119), (37, 36, 130, 112), (7, 115, 130, 36), (187, 41, 113, 195), (6, 111, 113, 41), (46, 111, 112, 62), (61, 129, 131, 65), (44, 45, 110, 114), (2, 132, 143, 114), (144, 134, 142, 149), (147, 139, 141, 148), (66, 138, 140, 88), (180, 178, 139, 147), (160, 179, 138, 66), (149, 142, 137, 146), (114, 143, 136, 44), (2, 3, 134, 132), (88, 140, 135, 0), (148, 141, 133, 151), (145, 151, 133, 135), (31, 29, 151, 145), (101, 148, 151, 29), (127, 149, 146, 59), (173, 180, 147, 79), (79, 147, 148, 101), (30, 144, 149, 127), (132, 150, 155, 143), (138, 153, 154, 140), (179, 181, 153, 138), (143, 155, 152, 136), (132, 134, 144, 150), (140, 154, 145, 135), (136, 152, 181, 179), (59, 146, 180, 173), (44, 136, 179, 160), (146, 137, 178, 180), (137, 45, 156, 178), (55, 48, 162, 169), (57, 49, 163, 171), (60, 50, 164, 174), (54, 51, 165, 168), (58, 52, 166, 172), (56, 53, 167, 170), (49, 54, 168, 163), (50, 55, 169, 164), (48, 56, 170, 162), (52, 57, 171, 166), (152, 58, 172, 181), (53, 59, 173, 167), (189, 60, 174, 196), (51, 61, 175, 165), (62, 63, 176, 158), (47, 161, 176, 63), (188, 64, 159, 197), (46, 157, 159, 64), (66, 84, 156, 160), (81, 175, 177, 83), (85, 157, 158, 86), (65, 188, 197, 177), (47, 189, 196, 161), (43, 187, 195, 131), (7, 182, 194, 115), (67, 191, 193, 89), (83, 190, 192, 105), (161, 196, 191, 67), (177, 197, 190, 83), (115, 194, 189, 47), (131, 195, 188, 65), (4, 183, 186, 40), (34, 184, 187, 43), (105, 192, 186, 42), (4, 5, 185, 183), (89, 193, 185, 5), (34, 32, 182, 184)])
_uv = me_cube_010.uv_layers.new(name='UVMap')
_uv.uv.foreach_set('vector', [0.375, 0.2369, 0.625, 0.2369, 0.625, 0.25, 0.375, 0.25, 0.375, 0.4844, 0.625, 0.4844, 0.625, 0.5, 0.375, 0.5, 0.625, 0.75, 0.375, 0.75, 0.375, 0.75, 0.625, 0.75, 0.375, 0.9927, 0.625, 0.9927, 0.625, 1.0, 0.375, 1.0, 0.3438, 0.5131, 0.3438, 0.5, 0.3438, 0.5, 0.3437, 0.5131, 0.8677, 0.7389, 0.875, 0.7389, 0.875, 0.75, 0.8677, 0.75, 0.7188, 0.7389, 0.75, 0.7389, 0.75, 0.75, 0.7188, 0.75, 0.2187, 0.7389, 0.25, 0.7389, 0.25, 0.75, 0.2188, 0.75, 0.375, 0.8438, 0.625, 0.8438, 0.625, 0.875, 0.375, 0.875, 0.375, 0.3438, 0.625, 0.3438, 0.625, 0.375, 0.375, 0.375, 0.375, 0.7812, 0.625, 0.7812, 0.625, 0.8125, 0.375, 0.8125, 0.6562, 0.7389, 0.6875, 0.7389, 0.6875, 0.75, 0.6562, 0.75, 0.2812, 0.7389, 0.3125, 0.7389, 0.3125, 0.75, 0.2812, 0.75, 0.375, 0.4062, 0.625, 0.4062, 0.625, 0.4375, 0.375, 0.4375, 0.375, 0.2867, 0.625, 0.2867, 0.625, 0.3125, 0.375, 0.3125, 0.1617, 0.7389, 0.1875, 0.7389, 0.1875, 0.75, 0.1617, 0.75, 0.7812, 0.7389, 0.8125, 0.7389, 0.8125, 0.75, 0.7812, 0.75, 0.375, 0.9062, 0.625, 0.9062, 0.625, 0.9375, 0.375, 0.9375, 0.375, 0.375, 0.625, 0.375, 0.625, 0.4062, 0.375, 0.4062, 0.25, 0.7389, 0.2812, 0.7389, 0.2812, 0.75, 0.25, 0.75, 0.375, 0.8125, 0.625, 0.8125, 0.625, 0.8438, 0.375, 0.8438, 0.6875, 0.7389, 0.7188, 0.7389, 0.7188, 0.75, 0.6875, 0.75, 0.375, 0.875, 0.625, 0.875, 0.625, 0.9062, 0.375, 0.9062, 0.75, 0.7389, 0.7812, 0.7389, 0.7812, 0.75, 0.75, 0.75, 0.375, 0.3125, 0.625, 0.3125, 0.625, 0.3438, 0.375, 0.3438, 0.1875, 0.7389, 0.2187, 0.7389, 0.2188, 0.75, 0.1875, 0.75, 0.1456, 0.7389, 0.1617, 0.7389, 0.1617, 0.75, 0.1456, 0.75, 0.375, 0.2706, 0.625, 0.2706, 0.625, 0.2867, 0.375, 0.2867, 0.8125, 0.7389, 0.8383, 0.7389, 0.8383, 0.75, 0.8125, 0.75, 0.375, 0.9375, 0.625, 0.9375, 0.625, 0.9633, 0.375, 0.9633, 0.6406, 0.7389, 0.6562, 0.7389, 0.6562, 0.75, 0.6406, 0.75, 0.375, 0.7656, 0.625, 0.7656, 0.625, 0.7812, 0.375, 0.7812, 0.3125, 0.7389, 0.3438, 0.7389, 0.3438, 0.75, 0.3125, 0.75, 0.375, 0.4375, 0.625, 0.4375, 0.625, 0.4688, 0.375, 0.4688, 0.375, 0.7389, 0.625, 0.7389, 0.625, 0.75, 0.375, 0.75, 0.375, 0.5131, 0.375, 0.5, 0.375, 0.5, 0.375, 0.5131, 0.625, 0.7389, 0.625, 0.75, 0.625, 0.75, 0.625, 0.7389, 0.375, 0.5, 0.625, 0.5, 0.625, 0.5, 0.375, 0.5, 0.3594, 0.7389, 0.375, 0.7389, 0.375, 0.75, 0.3594, 0.75, 0.375, 0.7389, 0.375, 0.75, 0.375, 0.75, 0.375, 0.7389, 0.375, 0.4844, 0.375, 0.5, 0.375, 0.5, 0.375, 0.4844, 0.375, 0.7656, 0.375, 0.7812, 0.375, 0.7812, 0.375, 0.7656, 0.375, 0.5131, 0.375, 0.5517, 0.375, 0.5517, 0.375, 0.5131, 0.3594, 0.5131, 0.375, 0.5131, 0.375, 0.5517, 0.3594, 0.5517, 0.625, 0.5131, 0.625, 0.5517, 0.625, 0.5517, 0.625, 0.5131, 0.375, 0.6227, 0.375, 0.5517, 0.375, 0.5517, 0.375, 0.6227, 0.375, 0.5131, 0.625, 0.5131, 0.625, 0.5517, 0.375, 0.5517, 0.3125, 0.5131, 0.3438, 0.5131, 0.3438, 0.5517, 0.3125, 0.5517, 0.6406, 0.5131, 0.6562, 0.5131, 0.6562, 0.5517, 0.6406, 0.5517, 0.8125, 0.5131, 0.8383, 0.5131, 0.8383, 0.5517, 0.8125, 0.5517, 0.1456, 0.5131, 0.1617, 0.5131, 0.1617, 0.5517, 0.1456, 0.5517, 0.1875, 0.5131, 0.2188, 0.5131, 0.2188, 0.5517, 0.1875, 0.5517, 0.75, 0.5131, 0.7812, 0.5131, 0.7812, 0.5517, 0.75, 0.5517, 0.6875, 0.5131, 0.7188, 0.5131, 0.7188, 0.5517, 0.6875, 0.5517, 0.25, 0.5131, 0.2812, 0.5131, 0.2812, 0.5517, 0.25, 0.5517, 0.7812, 0.5131, 0.8125, 0.5131, 0.8125, 0.5517, 0.7812, 0.5517, 0.1617, 0.5131, 0.1875, 0.5131, 0.1875, 0.5517, 0.1617, 0.5517, 0.2812, 0.5131, 0.3125, 0.5131, 0.3125, 0.5517, 0.2812, 0.5517, 0.6562, 0.5131, 0.6875, 0.5131, 0.6875, 0.5517, 0.6562, 0.5517, 0.2188, 0.5131, 0.25, 0.5131, 0.25, 0.5517, 0.2188, 0.5517, 0.7188, 0.5131, 0.75, 0.5131, 0.75, 0.5517, 0.7188, 0.5517, 0.8677, 0.5131, 0.875, 0.5131, 0.875, 0.5517, 0.8677, 0.5517, 0.3438, 0.6227, 0.3438, 0.5517, 0.3438, 0.5517, 0.3438, 0.6227, 0.375, 0.1273, 0.625, 0.1273, 0.625, 0.1983, 0.375, 0.1983, 0.375, 0.01113, 0.625, 0.01113, 0.625, 0.0564, 0.375, 0.0564, 0.3438, 0.7389, 0.3438, 0.6936, 0.3437, 0.6936, 0.3438, 0.7389, 0.375, 0.7389, 0.375, 0.6936, 0.375, 0.6936, 0.375, 0.7389, 0.375, 0.6227, 0.375, 0.6936, 0.375, 0.6936, 0.375, 0.6227, 0.3594, 0.6227, 0.375, 0.6227, 0.375, 0.6936, 0.3594, 0.6936, 0.625, 0.6227, 0.625, 0.6936, 0.625, 0.6936, 0.625, 0.6227, 0.375, 0.6227, 0.625, 0.6227, 0.625, 0.6936, 0.375, 0.6936, 0.3125, 0.6227, 0.3438, 0.6227, 0.3438, 0.6936, 0.3125, 0.6936, 0.6406, 0.6227, 0.6562, 0.6227, 0.6562, 0.6936, 0.6406, 0.6936, 0.8125, 0.6227, 0.8383, 0.6227, 0.8383, 0.6936, 0.8125, 0.6936, 0.1456, 0.6227, 0.1617, 0.6227, 0.1617, 0.6936, 0.1456, 0.6936, 0.1875, 0.6227, 0.2188, 0.6227, 0.2188, 0.6936, 0.1875, 0.6936, 0.75, 0.6227, 0.7812, 0.6227, 0.7812, 0.6936, 0.75, 0.6936, 0.6875, 0.6227, 0.7188, 0.6227, 0.7188, 0.6936, 0.6875, 0.6936, 0.25, 0.6227, 0.2812, 0.6227, 0.2812, 0.6936, 0.25, 0.6936, 0.7812, 0.6227, 0.8125, 0.6227, 0.8125, 0.6936, 0.7812, 0.6936, 0.1617, 0.6227, 0.1875, 0.6227, 0.1875, 0.6936, 0.1617, 0.6936, 0.2812, 0.6227, 0.3125, 0.6227, 0.3125, 0.6936, 0.2812, 0.6936, 0.6562, 0.6227, 0.6875, 0.6227, 0.6875, 0.6936, 0.6562, 0.6936, 0.2188, 0.6227, 0.25, 0.6227, 0.25, 0.6936, 0.2188, 0.6936, 0.7188, 0.6227, 0.75, 0.6227, 0.75, 0.6936, 0.7188, 0.6936, 0.8677, 0.6227, 0.875, 0.6227, 0.875, 0.6936, 0.8677, 0.6936, 0.375, 0.75, 0.375, 0.7389, 0.375, 0.7389, 0.375, 0.75, 0.3438, 0.75, 0.3438, 0.7389, 0.3438, 0.7389, 0.3438, 0.75, 0.375, 0.0, 0.625, 0.0, 0.625, 0.01113, 0.375, 0.01113, 0.375, 0.6936, 0.375, 0.7389, 0.375, 0.7389, 0.375, 0.6936, 0.3594, 0.6936, 0.375, 0.6936, 0.375, 0.7389, 0.3594, 0.7389, 0.625, 0.6936, 0.625, 0.7389, 0.625, 0.7389, 0.625, 0.6936, 0.375, 0.6936, 0.625, 0.6936, 0.625, 0.7389, 0.375, 0.7389, 0.3125, 0.6936, 0.3438, 0.6936, 0.3438, 0.7389, 0.3125, 0.7389, 0.6406, 0.6936, 0.6562, 0.6936, 0.6562, 0.7389, 0.6406, 0.7389, 0.8125, 0.6936, 0.8383, 0.6936, 0.8383, 0.7389, 0.8125, 0.7389, 0.1456, 0.6936, 0.1617, 0.6936, 0.1617, 0.7389, 0.1456, 0.7389, 0.1875, 0.6936, 0.2188, 0.6936, 0.2187, 0.7389, 0.1875, 0.7389, 0.75, 0.6936, 0.7812, 0.6936, 0.7812, 0.7389, 0.75, 0.7389, 0.6875, 0.6936, 0.7188, 0.6936, 0.7188, 0.7389, 0.6875, 0.7389, 0.25, 0.6936, 0.2812, 0.6936, 0.2812, 0.7389, 0.25, 0.7389, 0.7812, 0.6936, 0.8125, 0.6936, 0.8125, 0.7389, 0.7812, 0.7389, 0.1617, 0.6936, 0.1875, 0.6936, 0.1875, 0.7389, 0.1617, 0.7389, 0.2812, 0.6936, 0.3125, 0.6936, 0.3125, 0.7389, 0.2812, 0.7389, 0.6562, 0.6936, 0.6875, 0.6936, 0.6875, 0.7389, 0.6562, 0.7389, 0.2188, 0.6936, 0.25, 0.6936, 0.25, 0.7389, 0.2187, 0.7389, 0.7188, 0.6936, 0.75, 0.6936, 0.75, 0.7389, 0.7188, 0.7389, 0.8677, 0.6936, 0.875, 0.6936, 0.875, 0.7389, 0.8677, 0.7389, 0.8677, 0.5, 0.875, 0.5, 0.875, 0.5131, 0.8677, 0.5131, 0.7188, 0.5, 0.75, 0.5, 0.75, 0.5131, 0.7188, 0.5131, 0.2188, 0.5, 0.25, 0.5, 0.25, 0.5131, 0.2188, 0.5131, 0.6562, 0.5, 0.6875, 0.5, 0.6875, 0.5131, 0.6562, 0.5131, 0.2812, 0.5, 0.3125, 0.5, 0.3125, 0.5131, 0.2812, 0.5131, 0.1617, 0.5, 0.1875, 0.5, 0.1875, 0.5131, 0.1617, 0.5131, 0.7812, 0.5, 0.8125, 0.5, 0.8125, 0.5131, 0.7812, 0.5131, 0.25, 0.5, 0.2812, 0.5, 0.2812, 0.5131, 0.25, 0.5131, 0.6875, 0.5, 0.7188, 0.5, 0.7188, 0.5131, 0.6875, 0.5131, 0.75, 0.5, 0.7812, 0.5, 0.7812, 0.5131, 0.75, 0.5131, 0.1875, 0.5, 0.2188, 0.5, 0.2188, 0.5131, 0.1875, 0.5131, 0.1456, 0.5, 0.1617, 0.5, 0.1617, 0.5131, 0.1456, 0.5131, 0.8125, 0.5, 0.8383, 0.5, 0.8383, 0.5131, 0.8125, 0.5131, 0.6406, 0.5, 0.6562, 0.5, 0.6562, 0.5131, 0.6406, 0.5131, 0.3125, 0.5, 0.3438, 0.5, 0.3438, 0.5131, 0.3125, 0.5131, 0.375, 0.5, 0.625, 0.5, 0.625, 0.5131, 0.375, 0.5131, 0.625, 0.5, 0.625, 0.5131, 0.625, 0.5131, 0.625, 0.5, 0.3594, 0.5, 0.375, 0.5, 0.375, 0.5131, 0.3594, 0.5131, 0.375, 0.5, 0.375, 0.5131, 0.375, 0.5131, 0.375, 0.5, 0.375, 0.5517, 0.375, 0.5131, 0.375, 0.5131, 0.375, 0.5517, 0.3438, 0.5517, 0.3438, 0.5131, 0.3437, 0.5131, 0.3438, 0.5517, 0.375, 0.1983, 0.625, 0.1983, 0.625, 0.2369, 0.375, 0.2369, 0.125, 0.5, 0.1323, 0.5, 0.1323, 0.5131, 0.125, 0.5131, 0.8544, 0.5, 0.8677, 0.5, 0.8677, 0.5131, 0.8544, 0.5131, 0.8544, 0.6936, 0.8677, 0.6936, 0.8677, 0.7389, 0.8544, 0.7389, 0.125, 0.6936, 0.1323, 0.6936, 0.1323, 0.7389, 0.125, 0.7389, 0.8544, 0.6227, 0.8677, 0.6227, 0.8677, 0.6936, 0.8544, 0.6936, 0.125, 0.6227, 0.1323, 0.6227, 0.1323, 0.6936, 0.125, 0.6936, 0.8544, 0.5131, 0.8677, 0.5131, 0.8677, 0.5517, 0.8544, 0.5517, 0.125, 0.5131, 0.1323, 0.5131, 0.1323, 0.5517, 0.125, 0.5517, 0.375, 0.25, 0.625, 0.25, 0.625, 0.2573, 0.375, 0.2573, 0.125, 0.7389, 0.1323, 0.7389, 0.1323, 0.75, 0.125, 0.75, 0.8544, 0.7389, 0.8677, 0.7389, 0.8677, 0.75, 0.8544, 0.75, 0.375, 0.9794, 0.625, 0.9794, 0.625, 0.9927, 0.375, 0.9927, 0.375, 0.9633, 0.625, 0.9633, 0.625, 0.9794, 0.375, 0.9794, 0.8383, 0.7389, 0.8544, 0.7389, 0.8544, 0.75, 0.8383, 0.75, 0.8383, 0.5131, 0.8544, 0.5131, 0.8544, 0.5517, 0.8383, 0.5517, 0.8383, 0.6227, 0.8544, 0.6227, 0.8544, 0.6936, 0.8383, 0.6936, 0.8383, 0.6936, 0.8544, 0.6936, 0.8544, 0.7389, 0.8383, 0.7389, 0.8383, 0.5, 0.8544, 0.5, 0.8544, 0.5131, 0.8383, 0.5131, 0.1323, 0.5, 0.1456, 0.5, 0.1456, 0.5131, 0.1323, 0.5131, 0.1323, 0.6936, 0.1456, 0.6936, 0.1456, 0.7389, 0.1323, 0.7389, 0.1323, 0.6227, 0.1456, 0.6227, 0.1456, 0.6936, 0.1323, 0.6936, 0.1323, 0.5131, 0.1456, 0.5131, 0.1456, 0.5517, 0.1323, 0.5517, 0.375, 0.2573, 0.625, 0.2573, 0.625, 0.2706, 0.375, 0.2706, 0.1323, 0.7389, 0.1456, 0.7389, 0.1456, 0.75, 0.1323, 0.75, 0.1323, 0.5517, 0.1456, 0.5517, 0.1456, 0.6227, 0.1323, 0.6227, 0.8383, 0.5517, 0.8544, 0.5517, 0.8544, 0.6227, 0.8383, 0.6227, 0.125, 0.5517, 0.1323, 0.5517, 0.1323, 0.6227, 0.125, 0.6227, 0.8544, 0.5517, 0.8677, 0.5517, 0.8677, 0.6227, 0.8544, 0.6227, 0.8677, 0.5517, 0.875, 0.5517, 0.875, 0.6227, 0.8677, 0.6227, 0.7188, 0.5517, 0.75, 0.5517, 0.75, 0.6227, 0.7188, 0.6227, 0.2188, 0.5517, 0.25, 0.5517, 0.25, 0.6227, 0.2188, 0.6227, 0.6562, 0.5517, 0.6875, 0.5517, 0.6875, 0.6227, 0.6562, 0.6227, 0.2812, 0.5517, 0.3125, 0.5517, 0.3125, 0.6227, 0.2812, 0.6227, 0.1617, 0.5517, 0.1875, 0.5517, 0.1875, 0.6227, 0.1617, 0.6227, 0.7812, 0.5517, 0.8125, 0.5517, 0.8125, 0.6227, 0.7812, 0.6227, 0.25, 0.5517, 0.2812, 0.5517, 0.2812, 0.6227, 0.25, 0.6227, 0.6875, 0.5517, 0.7188, 0.5517, 0.7188, 0.6227, 0.6875, 0.6227, 0.75, 0.5517, 0.7812, 0.5517, 0.7812, 0.6227, 0.75, 0.6227, 0.1875, 0.5517, 0.2188, 0.5517, 0.2188, 0.6227, 0.1875, 0.6227, 0.1456, 0.5517, 0.1617, 0.5517, 0.1617, 0.6227, 0.1456, 0.6227, 0.8125, 0.5517, 0.8383, 0.5517, 0.8383, 0.6227, 0.8125, 0.6227, 0.6406, 0.5517, 0.6562, 0.5517, 0.6562, 0.6227, 0.6406, 0.6227, 0.3125, 0.5517, 0.3438, 0.5517, 0.3438, 0.6227, 0.3125, 0.6227, 0.375, 0.5517, 0.625, 0.5517, 0.625, 0.6227, 0.375, 0.6227, 0.625, 0.5517, 0.625, 0.6227, 0.625, 0.6227, 0.625, 0.5517, 0.3594, 0.5517, 0.375, 0.5517, 0.375, 0.6227, 0.3594, 0.6227, 0.375, 0.5517, 0.375, 0.6227, 0.375, 0.6227, 0.375, 0.5517, 0.375, 0.0564, 0.625, 0.0564, 0.625, 0.1273, 0.375, 0.1273, 0.3438, 0.6936, 0.3438, 0.6227, 0.3438, 0.6227, 0.3437, 0.6936, 0.375, 0.6936, 0.375, 0.6227, 0.375, 0.6227, 0.375, 0.6936, 0.3438, 0.5517, 0.3594, 0.5517, 0.3594, 0.6227, 0.3438, 0.6227, 0.625, 0.5517, 0.6406, 0.5517, 0.6406, 0.6227, 0.625, 0.6227, 0.3438, 0.5, 0.3594, 0.5, 0.3594, 0.5131, 0.3437, 0.5131, 0.625, 0.5, 0.6406, 0.5, 0.6406, 0.5131, 0.625, 0.5131, 0.625, 0.6936, 0.6406, 0.6936, 0.6406, 0.7389, 0.625, 0.7389, 0.3437, 0.6936, 0.3594, 0.6936, 0.3594, 0.7389, 0.3438, 0.7389, 0.625, 0.6227, 0.6406, 0.6227, 0.6406, 0.6936, 0.625, 0.6936, 0.3438, 0.6227, 0.3594, 0.6227, 0.3594, 0.6936, 0.3437, 0.6936, 0.625, 0.5131, 0.6406, 0.5131, 0.6406, 0.5517, 0.625, 0.5517, 0.3437, 0.5131, 0.3594, 0.5131, 0.3594, 0.5517, 0.3438, 0.5517, 0.375, 0.75, 0.375, 0.7656, 0.375, 0.7656, 0.375, 0.75, 0.375, 0.4688, 0.375, 0.4844, 0.375, 0.4844, 0.375, 0.4688, 0.3438, 0.7389, 0.3594, 0.7389, 0.3594, 0.75, 0.3438, 0.75, 0.375, 0.75, 0.625, 0.75, 0.625, 0.7656, 0.375, 0.7656, 0.625, 0.7389, 0.6406, 0.7389, 0.6406, 0.75, 0.625, 0.75, 0.375, 0.4688, 0.625, 0.4688, 0.625, 0.4844, 0.375, 0.4844])
me_cube_010.update()

# ---- objects
ob_cylinder_010 = bpy.data.objects.new('Cylinder.010', me_cylinder_010)
ob_cylinder_009 = bpy.data.objects.new('Cylinder.009', me_cylinder_009)
ob_cylinder_008 = bpy.data.objects.new('Cylinder.008', me_cylinder_008)
ob_cylinder_007 = bpy.data.objects.new('Cylinder.007', me_cylinder_007)
ob_cylinder_006 = bpy.data.objects.new('Cylinder.006', me_cylinder_006)
ob_cylinder_005 = bpy.data.objects.new('Cylinder.005', me_cylinder_005)
ob_cylinder_004 = bpy.data.objects.new('Cylinder.004', me_cylinder_004)
ob_cylinder_003 = bpy.data.objects.new('Cylinder.003', me_cylinder_002)
ob_cube_019 = bpy.data.objects.new('Cube.019', me_cube_019)
ob_cube_017 = bpy.data.objects.new('Cube.017', me_cube_012)
ob_cube_016 = bpy.data.objects.new('Cube.016', me_cube_011)
ob_cube_015 = bpy.data.objects.new('Cube.015', me_cube_010)

# ---- transforms, parenting, visibility, modifiers, constraints
ob_cylinder_010.location = (2.772, 7.991, 8.49)
ob_cylinder_010.rotation_euler = (-1.44, 0.01625, 3.017)
ob_cylinder_009.location = (2.675, 7.453, 8.548)
ob_cylinder_009.rotation_euler = (-1.44, 0.01625, 3.017)
ob_cylinder_009.scale = (0.4751, 0.4751, 0.4751)
ob_cylinder_008.location = (-2.743, 7.453, 8.548)
ob_cylinder_008.rotation_euler = (-1.44, 0.01625, 3.017)
ob_cylinder_008.scale = (0.4751, 0.4751, 0.4751)
ob_cylinder_007.location = (-2.646, 7.991, 8.49)
ob_cylinder_007.rotation_euler = (-1.44, 0.01625, 3.017)
ob_cylinder_006.location = (-2.646, 0.7701, 4.355)
ob_cylinder_006.rotation_euler = (-1.567e-05, 0.1253, 3.141)
ob_cylinder_005.location = (-2.743, 0.7571, 4.896)
ob_cylinder_005.rotation_euler = (-1.567e-05, 0.1253, 3.141)
ob_cylinder_005.scale = (0.4751, 0.4751, 0.4751)
ob_cylinder_004.location = (3.448, 0.9794, 4.933)
ob_cylinder_004.rotation_euler = (-6.957e-05, 0.5028, 3.141)
ob_cylinder_004.scale = (0.4751, 0.4751, 0.4751)
ob_cylinder_003.location = (3.738, 0.9923, 4.466)
ob_cylinder_003.rotation_euler = (-6.957e-05, 0.5028, 3.141)
ob_cube_019.location = (0.6883, 0.8302, -4.121)
ob_cube_019.rotation_euler = (0.0, -0.0, 1.632)
ob_cube_019.scale = (1.0, 3.957, 2.021)
ob_cube_019.lock_rotations_4d = False
ob_cube_019.empty_display_type = 'ARROWS'
ob_cube_019.lineart.crease_threshold = 0.0
ob_cube_017.location = (-2.511, 0.6795, -0.2574)
ob_cube_017.rotation_euler = (0.0, -0.0, 1.632)
ob_cube_017.scale = (1.0, 1.0, 0.7645)
ob_cube_016.location = (3.819, 1.068, -0.2574)
ob_cube_016.rotation_euler = (0.0, -0.0, 1.632)
ob_cube_016.scale = (1.0, 1.0, 0.7645)
ob_cube_015.location = (0.3898, 4.896, 4.471)
ob_cube_015.rotation_euler = (0.0, -0.0, 1.632)
ob_cube_015.scale = (17.63, 1.117, 1.0)

# ---- collection membership
col_collection.objects.link(ob_cylinder_010)
col_collection.objects.link(ob_cylinder_009)
col_collection.objects.link(ob_cylinder_008)
col_collection.objects.link(ob_cylinder_007)
col_collection.objects.link(ob_cylinder_006)
col_collection.objects.link(ob_cylinder_005)
col_collection.objects.link(ob_cylinder_004)
col_collection.objects.link(ob_cylinder_003)
col_collection.objects.link(ob_cube_019)
col_collection.objects.link(ob_cube_017)
col_collection.objects.link(ob_cube_016)
col_collection.objects.link(ob_cube_015)

# ---- scene / render settings (as saved in the file)
scene.frame_start = 1; scene.frame_end = 250; scene.frame_set(1)
scene.render.engine = 'BLENDER_EEVEE_NEXT'
bpy.context.view_layer.update()

# ---- added for rendering (the .blend has no active camera and no usable light): camera, sun
cam_auto = bpy.data.cameras.new('AutoCamera')
cam_auto.lens = 50.0
cam_auto.sensor_width = 36.0
cam_auto.clip_end = 1000.0
ob_auto_camera = bpy.data.objects.new('AutoCamera', cam_auto)
scene.collection.objects.link(ob_auto_camera)
ob_auto_camera.location = (18.7215, -17.8599, 16.0564)
ob_auto_camera.rotation_euler = (1.09748, -7.21219e-08, 0.694738)
scene.camera = ob_auto_camera
light_auto_sun = bpy.data.lights.new('AutoSun', 'SUN')
light_auto_sun.energy = 3.0
light_auto_sun.angle = 0.0523599
ob_auto_sun = bpy.data.objects.new('AutoSun', light_auto_sun)
scene.collection.objects.link(ob_auto_sun)
ob_auto_sun.rotation_euler = (0.872665, 0.174533, 0.523599)
bpy.context.view_layer.update()
